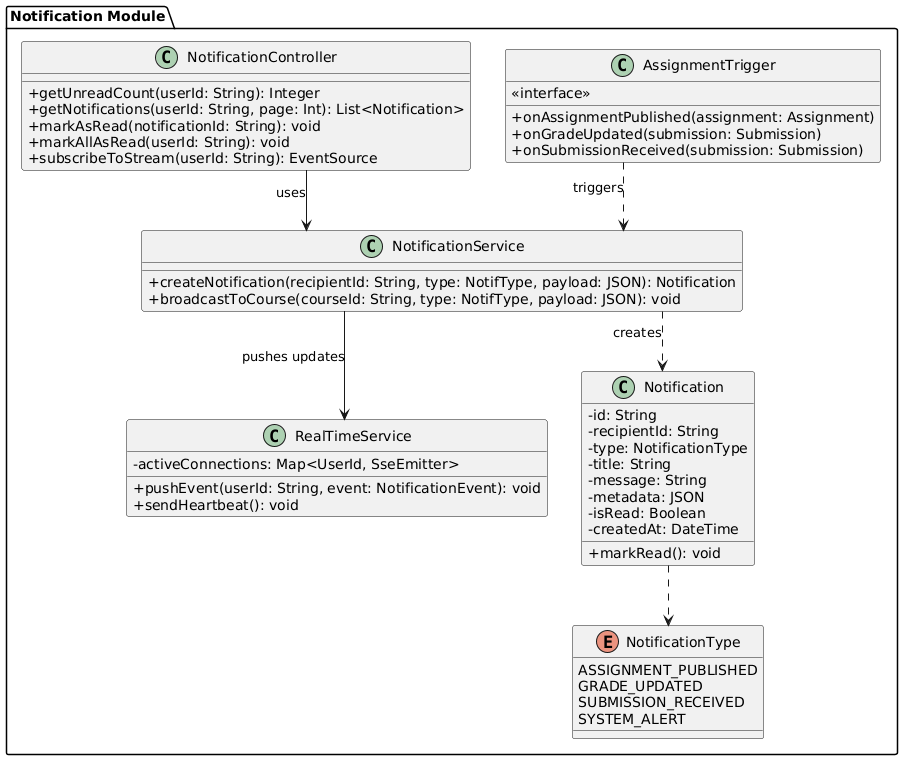

The diagram above was rendered by PlantUML. Its source (embedded in the PNG):
@startuml
skinparam classAttributeIconSize 0
skinparam linetype ortho

package "Notification Module" {

    class NotificationController {
        + getUnreadCount(userId: String): Integer
        + getNotifications(userId: String, page: Int): List<Notification>
        + markAsRead(notificationId: String): void
        + markAllAsRead(userId: String): void
        + subscribeToStream(userId: String): EventSource
    }

    class NotificationService {
        + createNotification(recipientId: String, type: NotifType, payload: JSON): Notification
        + broadcastToCourse(courseId: String, type: NotifType, payload: JSON): void
    }

    class RealTimeService {
        - activeConnections: Map<UserId, SseEmitter>
        + pushEvent(userId: String, event: NotificationEvent): void
        + sendHeartbeat(): void
    }

    class Notification {
        - id: String
        - recipientId: String
        - type: NotificationType
        - title: String
        - message: String
        - metadata: JSON
        - isRead: Boolean
        - createdAt: DateTime
        + markRead(): void
    }

    enum NotificationType {
        ASSIGNMENT_PUBLISHED
        GRADE_UPDATED
        SUBMISSION_RECEIVED
        SYSTEM_ALERT
    }

    class AssignmentTrigger {
        <<interface>>
        + onAssignmentPublished(assignment: Assignment)
        + onGradeUpdated(submission: Submission)
        + onSubmissionReceived(submission: Submission)
    }

    NotificationController --> NotificationService : uses
    NotificationService --> RealTimeService : pushes updates
    NotificationService ..> Notification : creates
    Notification ..> NotificationType
    AssignmentTrigger ..> NotificationService : triggers
}
@enduml